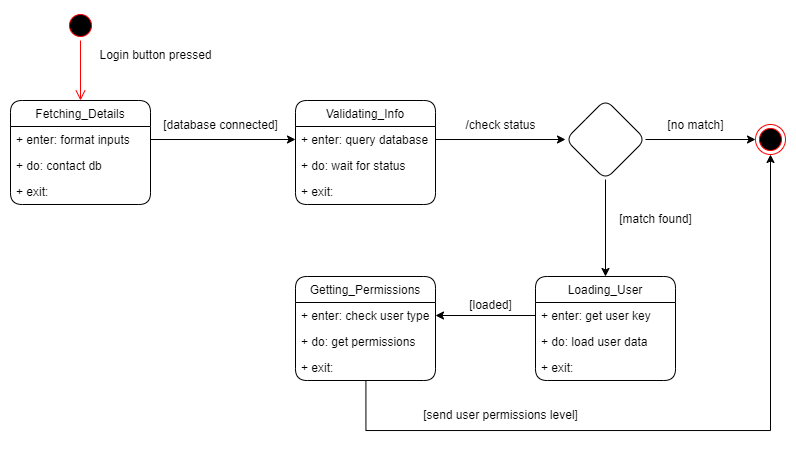

The diagram above was exported from draw.io. Its source (the exported page's mxGraphModel, read from the mxfile embedded in the PNG):
<mxGraphModel dx="1113" dy="627" grid="1" gridSize="10" guides="1" tooltips="1" connect="1" arrows="1" fold="1" page="1" pageScale="1" pageWidth="1700" pageHeight="1100" math="0" shadow="0">
  <root>
    <mxCell id="0" />
    <mxCell id="1" parent="0" />
    <mxCell id="kpDl2WUVBzJfelIFpNna-1" value="" style="ellipse;html=1;shape=startState;fillColor=#000000;strokeColor=#ff0000;" vertex="1" parent="1">
      <mxGeometry x="230" y="180" width="30" height="30" as="geometry" />
    </mxCell>
    <mxCell id="kpDl2WUVBzJfelIFpNna-2" value="" style="edgeStyle=orthogonalEdgeStyle;html=1;verticalAlign=bottom;endArrow=open;endSize=8;strokeColor=#ff0000;rounded=0;" edge="1" source="kpDl2WUVBzJfelIFpNna-1" parent="1">
      <mxGeometry relative="1" as="geometry">
        <mxPoint x="245" y="270" as="targetPoint" />
      </mxGeometry>
    </mxCell>
    <mxCell id="kpDl2WUVBzJfelIFpNna-3" value="" style="ellipse;html=1;shape=endState;fillColor=#000000;strokeColor=#ff0000;" vertex="1" parent="1">
      <mxGeometry x="920" y="294" width="30" height="30" as="geometry" />
    </mxCell>
    <mxCell id="kpDl2WUVBzJfelIFpNna-4" value="Login button pressed" style="text;html=1;align=center;verticalAlign=middle;resizable=0;points=[];autosize=1;strokeColor=none;fillColor=none;" vertex="1" parent="1">
      <mxGeometry x="250" y="210" width="140" height="30" as="geometry" />
    </mxCell>
    <mxCell id="kpDl2WUVBzJfelIFpNna-9" value="Fetching_Details" style="swimlane;fontStyle=0;childLayout=stackLayout;horizontal=1;startSize=26;fillColor=none;horizontalStack=0;resizeParent=1;resizeParentMax=0;resizeLast=0;collapsible=1;marginBottom=0;rounded=1;" vertex="1" parent="1">
      <mxGeometry x="175" y="270" width="140" height="104" as="geometry" />
    </mxCell>
    <mxCell id="kpDl2WUVBzJfelIFpNna-10" value="+ enter: format inputs" style="text;strokeColor=none;fillColor=none;align=left;verticalAlign=top;spacingLeft=4;spacingRight=4;overflow=hidden;rotatable=0;points=[[0,0.5],[1,0.5]];portConstraint=eastwest;rounded=1;" vertex="1" parent="kpDl2WUVBzJfelIFpNna-9">
      <mxGeometry y="26" width="140" height="26" as="geometry" />
    </mxCell>
    <mxCell id="kpDl2WUVBzJfelIFpNna-11" value="+ do: contact db" style="text;strokeColor=none;fillColor=none;align=left;verticalAlign=top;spacingLeft=4;spacingRight=4;overflow=hidden;rotatable=0;points=[[0,0.5],[1,0.5]];portConstraint=eastwest;rounded=1;" vertex="1" parent="kpDl2WUVBzJfelIFpNna-9">
      <mxGeometry y="52" width="140" height="26" as="geometry" />
    </mxCell>
    <mxCell id="kpDl2WUVBzJfelIFpNna-12" value="+ exit:" style="text;strokeColor=none;fillColor=none;align=left;verticalAlign=top;spacingLeft=4;spacingRight=4;overflow=hidden;rotatable=0;points=[[0,0.5],[1,0.5]];portConstraint=eastwest;rounded=1;" vertex="1" parent="kpDl2WUVBzJfelIFpNna-9">
      <mxGeometry y="78" width="140" height="26" as="geometry" />
    </mxCell>
    <mxCell id="DORLuj78nlCwnG3R8bPg-1" value="Validating_Info" style="swimlane;fontStyle=0;childLayout=stackLayout;horizontal=1;startSize=26;fillColor=none;horizontalStack=0;resizeParent=1;resizeParentMax=0;resizeLast=0;collapsible=1;marginBottom=0;rounded=1;" vertex="1" parent="1">
      <mxGeometry x="460" y="270" width="140" height="104" as="geometry" />
    </mxCell>
    <mxCell id="DORLuj78nlCwnG3R8bPg-2" value="+ enter: query database" style="text;strokeColor=none;fillColor=none;align=left;verticalAlign=top;spacingLeft=4;spacingRight=4;overflow=hidden;rotatable=0;points=[[0,0.5],[1,0.5]];portConstraint=eastwest;rounded=1;" vertex="1" parent="DORLuj78nlCwnG3R8bPg-1">
      <mxGeometry y="26" width="140" height="26" as="geometry" />
    </mxCell>
    <mxCell id="DORLuj78nlCwnG3R8bPg-3" value="+ do: wait for status" style="text;strokeColor=none;fillColor=none;align=left;verticalAlign=top;spacingLeft=4;spacingRight=4;overflow=hidden;rotatable=0;points=[[0,0.5],[1,0.5]];portConstraint=eastwest;rounded=1;" vertex="1" parent="DORLuj78nlCwnG3R8bPg-1">
      <mxGeometry y="52" width="140" height="26" as="geometry" />
    </mxCell>
    <mxCell id="DORLuj78nlCwnG3R8bPg-4" value="+ exit:" style="text;strokeColor=none;fillColor=none;align=left;verticalAlign=top;spacingLeft=4;spacingRight=4;overflow=hidden;rotatable=0;points=[[0,0.5],[1,0.5]];portConstraint=eastwest;rounded=1;" vertex="1" parent="DORLuj78nlCwnG3R8bPg-1">
      <mxGeometry y="78" width="140" height="26" as="geometry" />
    </mxCell>
    <mxCell id="DORLuj78nlCwnG3R8bPg-5" style="edgeStyle=orthogonalEdgeStyle;rounded=0;orthogonalLoop=1;jettySize=auto;html=1;exitX=1;exitY=0.5;exitDx=0;exitDy=0;entryX=0;entryY=0.5;entryDx=0;entryDy=0;" edge="1" parent="1" source="kpDl2WUVBzJfelIFpNna-10" target="DORLuj78nlCwnG3R8bPg-2">
      <mxGeometry relative="1" as="geometry" />
    </mxCell>
    <mxCell id="DORLuj78nlCwnG3R8bPg-6" value="[database connected]" style="text;html=1;align=center;verticalAlign=middle;resizable=0;points=[];autosize=1;strokeColor=none;fillColor=none;" vertex="1" parent="1">
      <mxGeometry x="315" y="280" width="140" height="30" as="geometry" />
    </mxCell>
    <mxCell id="a0kHFhKikypx-TJOu4hq-4" style="edgeStyle=orthogonalEdgeStyle;rounded=0;orthogonalLoop=1;jettySize=auto;html=1;exitX=1;exitY=0.5;exitDx=0;exitDy=0;entryX=0;entryY=0.5;entryDx=0;entryDy=0;" edge="1" parent="1" source="a0kHFhKikypx-TJOu4hq-1" target="kpDl2WUVBzJfelIFpNna-3">
      <mxGeometry relative="1" as="geometry" />
    </mxCell>
    <mxCell id="a0kHFhKikypx-TJOu4hq-10" style="edgeStyle=orthogonalEdgeStyle;rounded=0;orthogonalLoop=1;jettySize=auto;html=1;exitX=0.5;exitY=1;exitDx=0;exitDy=0;entryX=0.5;entryY=0;entryDx=0;entryDy=0;" edge="1" parent="1" source="a0kHFhKikypx-TJOu4hq-1" target="a0kHFhKikypx-TJOu4hq-6">
      <mxGeometry relative="1" as="geometry" />
    </mxCell>
    <mxCell id="a0kHFhKikypx-TJOu4hq-1" value="" style="rhombus;whiteSpace=wrap;html=1;rounded=1;" vertex="1" parent="1">
      <mxGeometry x="730" y="269" width="80" height="80" as="geometry" />
    </mxCell>
    <mxCell id="a0kHFhKikypx-TJOu4hq-2" style="edgeStyle=orthogonalEdgeStyle;rounded=0;orthogonalLoop=1;jettySize=auto;html=1;exitX=1;exitY=0.5;exitDx=0;exitDy=0;entryX=0;entryY=0.5;entryDx=0;entryDy=0;" edge="1" parent="1" source="DORLuj78nlCwnG3R8bPg-2" target="a0kHFhKikypx-TJOu4hq-1">
      <mxGeometry relative="1" as="geometry" />
    </mxCell>
    <mxCell id="a0kHFhKikypx-TJOu4hq-3" value="/check status" style="text;html=1;align=center;verticalAlign=middle;resizable=0;points=[];autosize=1;strokeColor=none;fillColor=none;" vertex="1" parent="1">
      <mxGeometry x="620" y="280" width="90" height="30" as="geometry" />
    </mxCell>
    <mxCell id="a0kHFhKikypx-TJOu4hq-5" value="[no match]" style="text;html=1;align=center;verticalAlign=middle;resizable=0;points=[];autosize=1;strokeColor=none;fillColor=none;" vertex="1" parent="1">
      <mxGeometry x="820" y="280" width="80" height="30" as="geometry" />
    </mxCell>
    <mxCell id="a0kHFhKikypx-TJOu4hq-6" value="Loading_User" style="swimlane;fontStyle=0;childLayout=stackLayout;horizontal=1;startSize=26;fillColor=none;horizontalStack=0;resizeParent=1;resizeParentMax=0;resizeLast=0;collapsible=1;marginBottom=0;rounded=1;" vertex="1" parent="1">
      <mxGeometry x="700" y="446" width="140" height="104" as="geometry" />
    </mxCell>
    <mxCell id="a0kHFhKikypx-TJOu4hq-7" value="+ enter: get user key" style="text;strokeColor=none;fillColor=none;align=left;verticalAlign=top;spacingLeft=4;spacingRight=4;overflow=hidden;rotatable=0;points=[[0,0.5],[1,0.5]];portConstraint=eastwest;rounded=1;" vertex="1" parent="a0kHFhKikypx-TJOu4hq-6">
      <mxGeometry y="26" width="140" height="26" as="geometry" />
    </mxCell>
    <mxCell id="a0kHFhKikypx-TJOu4hq-8" value="+ do: load user data" style="text;strokeColor=none;fillColor=none;align=left;verticalAlign=top;spacingLeft=4;spacingRight=4;overflow=hidden;rotatable=0;points=[[0,0.5],[1,0.5]];portConstraint=eastwest;rounded=1;" vertex="1" parent="a0kHFhKikypx-TJOu4hq-6">
      <mxGeometry y="52" width="140" height="26" as="geometry" />
    </mxCell>
    <mxCell id="a0kHFhKikypx-TJOu4hq-9" value="+ exit:" style="text;strokeColor=none;fillColor=none;align=left;verticalAlign=top;spacingLeft=4;spacingRight=4;overflow=hidden;rotatable=0;points=[[0,0.5],[1,0.5]];portConstraint=eastwest;rounded=1;" vertex="1" parent="a0kHFhKikypx-TJOu4hq-6">
      <mxGeometry y="78" width="140" height="26" as="geometry" />
    </mxCell>
    <mxCell id="a0kHFhKikypx-TJOu4hq-11" value="[match found]" style="text;html=1;align=center;verticalAlign=middle;resizable=0;points=[];autosize=1;strokeColor=none;fillColor=none;" vertex="1" parent="1">
      <mxGeometry x="770" y="374" width="100" height="30" as="geometry" />
    </mxCell>
    <mxCell id="a0kHFhKikypx-TJOu4hq-12" value="Getting_Permissions" style="swimlane;fontStyle=0;childLayout=stackLayout;horizontal=1;startSize=26;fillColor=none;horizontalStack=0;resizeParent=1;resizeParentMax=0;resizeLast=0;collapsible=1;marginBottom=0;rounded=1;" vertex="1" parent="1">
      <mxGeometry x="460" y="446" width="140" height="104" as="geometry" />
    </mxCell>
    <mxCell id="a0kHFhKikypx-TJOu4hq-13" value="+ enter: check user type" style="text;strokeColor=none;fillColor=none;align=left;verticalAlign=top;spacingLeft=4;spacingRight=4;overflow=hidden;rotatable=0;points=[[0,0.5],[1,0.5]];portConstraint=eastwest;rounded=1;" vertex="1" parent="a0kHFhKikypx-TJOu4hq-12">
      <mxGeometry y="26" width="140" height="26" as="geometry" />
    </mxCell>
    <mxCell id="a0kHFhKikypx-TJOu4hq-14" value="+ do: get permissions" style="text;strokeColor=none;fillColor=none;align=left;verticalAlign=top;spacingLeft=4;spacingRight=4;overflow=hidden;rotatable=0;points=[[0,0.5],[1,0.5]];portConstraint=eastwest;rounded=1;" vertex="1" parent="a0kHFhKikypx-TJOu4hq-12">
      <mxGeometry y="52" width="140" height="26" as="geometry" />
    </mxCell>
    <mxCell id="a0kHFhKikypx-TJOu4hq-15" value="+ exit:" style="text;strokeColor=none;fillColor=none;align=left;verticalAlign=top;spacingLeft=4;spacingRight=4;overflow=hidden;rotatable=0;points=[[0,0.5],[1,0.5]];portConstraint=eastwest;rounded=1;" vertex="1" parent="a0kHFhKikypx-TJOu4hq-12">
      <mxGeometry y="78" width="140" height="26" as="geometry" />
    </mxCell>
    <mxCell id="a0kHFhKikypx-TJOu4hq-16" style="edgeStyle=orthogonalEdgeStyle;rounded=0;orthogonalLoop=1;jettySize=auto;html=1;exitX=0;exitY=0.5;exitDx=0;exitDy=0;" edge="1" parent="1" source="a0kHFhKikypx-TJOu4hq-7" target="a0kHFhKikypx-TJOu4hq-13">
      <mxGeometry relative="1" as="geometry" />
    </mxCell>
    <mxCell id="a0kHFhKikypx-TJOu4hq-17" value="[loaded]" style="text;html=1;align=center;verticalAlign=middle;resizable=0;points=[];autosize=1;strokeColor=none;fillColor=none;" vertex="1" parent="1">
      <mxGeometry x="620" y="460" width="70" height="30" as="geometry" />
    </mxCell>
    <mxCell id="a0kHFhKikypx-TJOu4hq-18" style="edgeStyle=orthogonalEdgeStyle;rounded=0;orthogonalLoop=1;jettySize=auto;html=1;exitX=0.503;exitY=1.027;exitDx=0;exitDy=0;entryX=0.5;entryY=1;entryDx=0;entryDy=0;exitPerimeter=0;" edge="1" parent="1" source="a0kHFhKikypx-TJOu4hq-15" target="kpDl2WUVBzJfelIFpNna-3">
      <mxGeometry relative="1" as="geometry">
        <Array as="points">
          <mxPoint x="530" y="600" />
          <mxPoint x="935" y="600" />
        </Array>
      </mxGeometry>
    </mxCell>
    <mxCell id="a0kHFhKikypx-TJOu4hq-19" value="[send user permissions level]" style="text;html=1;align=center;verticalAlign=middle;resizable=0;points=[];autosize=1;strokeColor=none;fillColor=none;" vertex="1" parent="1">
      <mxGeometry x="575" y="570" width="180" height="30" as="geometry" />
    </mxCell>
  </root>
</mxGraphModel>